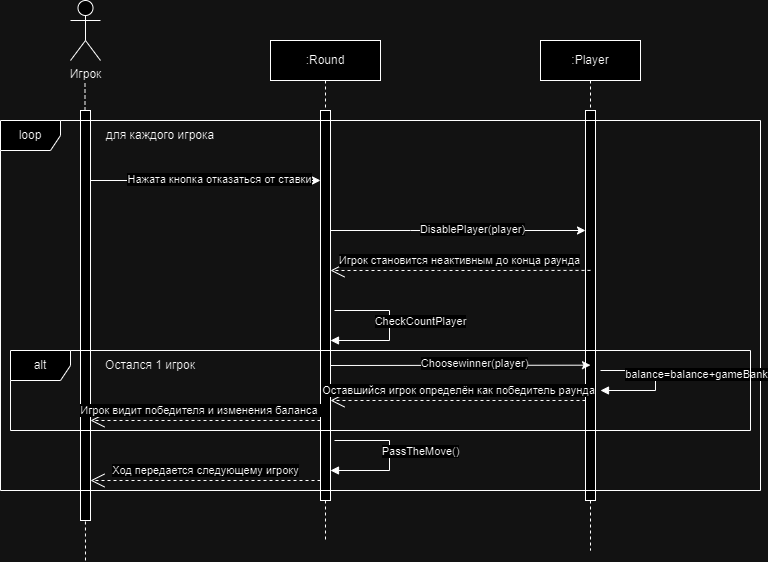

The diagram above was exported from draw.io. Its source (the exported page's mxGraphModel, read from the mxfile embedded in the PNG):
<mxGraphModel dx="1434" dy="759" grid="1" gridSize="10" guides="1" tooltips="1" connect="1" arrows="1" fold="1" page="1" pageScale="1" pageWidth="827" pageHeight="1169" math="0" shadow="0">
  <root>
    <mxCell id="0" />
    <mxCell id="1" parent="0" />
    <mxCell id="K32rbfefEH05NnCS_kW--83" value="" style="endArrow=none;dashed=1;html=1;rounded=0;" parent="1" edge="1">
      <mxGeometry width="50" height="50" relative="1" as="geometry">
        <mxPoint x="105" y="570" as="sourcePoint" />
        <mxPoint x="104.5" y="90" as="targetPoint" />
        <Array as="points">
          <mxPoint x="104.5" y="140" />
        </Array>
      </mxGeometry>
    </mxCell>
    <mxCell id="K32rbfefEH05NnCS_kW--86" value=":Player" style="shape=umlLifeline;perimeter=lifelinePerimeter;whiteSpace=wrap;html=1;container=0;dropTarget=0;collapsible=0;recursiveResize=0;outlineConnect=0;portConstraint=eastwest;newEdgeStyle={&quot;edgeStyle&quot;:&quot;elbowEdgeStyle&quot;,&quot;elbow&quot;:&quot;vertical&quot;,&quot;curved&quot;:0,&quot;rounded&quot;:0};" parent="1" vertex="1">
      <mxGeometry x="560" y="50" width="100" height="510" as="geometry" />
    </mxCell>
    <mxCell id="K32rbfefEH05NnCS_kW--87" value="&lt;span style=&quot;color: rgba(0, 0, 0, 0); font-family: monospace; font-size: 0px; text-align: start;&quot;&gt;%3CmxGraphModel%3E%3Croot%3E%3CmxCell%20id%3D%220%22%2F%3E%3CmxCell%20id%3D%221%22%20parent%3D%220%22%2F%3E%3CmxCell%20id%3D%222%22%20value%3D%22%3AObject%22%20style%3D%22shape%3DumlLifeline%3Bperimeter%3DlifelinePerimeter%3BwhiteSpace%3Dwrap%3Bhtml%3D1%3Bcontainer%3D0%3BdropTarget%3D0%3Bcollapsible%3D0%3BrecursiveResize%3D0%3BoutlineConnect%3D0%3BportConstraint%3Deastwest%3BnewEdgeStyle%3D%7B%26quot%3BedgeStyle%26quot%3B%3A%26quot%3BelbowEdgeStyle%26quot%3B%2C%26quot%3Belbow%26quot%3B%3A%26quot%3Bvertical%26quot%3B%2C%26quot%3Bcurved%26quot%3B%3A0%2C%26quot%3Brounded%26quot%3B%3A0%7D%3B%22%20vertex%3D%221%22%20parent%3D%221%22%3E%3CmxGeometry%20x%3D%22120%22%20y%3D%2240%22%20width%3D%22100%22%20height%3D%22300%22%20as%3D%22geometry%22%2F%3E%3C%2FmxCell%3E%3CmxCell%20id%3D%223%22%20value%3D%22%22%20style%3D%22html%3D1%3Bpoints%3D%5B%5D%3Bperimeter%3DorthogonalPerimeter%3BoutlineConnect%3D0%3BtargetShapes%3DumlLifeline%3BportConstraint%3Deastwest%3BnewEdgeStyle%3D%7B%26quot%3BedgeStyle%26quot%3B%3A%26quot%3BelbowEdgeStyle%26quot%3B%2C%26quot%3Belbow%26quot%3B%3A%26quot%3Bvertical%26quot%3B%2C%26quot%3Bcurved%26quot%3B%3A0%2C%26quot%3Brounded%26quot%3B%3A0%7D%3B%22%20vertex%3D%221%22%20parent%3D%222%22%3E%3CmxGeometry%20x%3D%2245%22%20y%3D%2270%22%20width%3D%2210%22%20height%3D%22190%22%20as%3D%22geometry%22%2F%3E%3C%2FmxCell%3E%3CmxCell%20id%3D%224%22%20value%3D%22%22%20style%3D%22html%3D1%3Bpoints%3D%5B%5D%3Bperimeter%3DorthogonalPerimeter%3BoutlineConnect%3D0%3BtargetShapes%3DumlLifeline%3BportConstraint%3Deastwest%3BnewEdgeStyle%3D%7B%26quot%3BedgeStyle%26quot%3B%3A%26quot%3BelbowEdgeStyle%26quot%3B%2C%26quot%3Belbow%26quot%3B%3A%26quot%3Bvertical%26quot%3B%2C%26quot%3Bcurved%26quot%3B%3A0%2C%26quot%3Brounded%26quot%3B%3A0%7D%3B%22%20vertex%3D%221%22%20parent%3D%222%22%3E%3CmxGeometry%20x%3D%2250%22%20y%3D%22120%22%20width%3D%2210%22%20height%3D%2280%22%20as%3D%22geometry%22%2F%3E%3C%2FmxCell%3E%3C%2Froot%3E%3C%2FmxGraphModel%3E&lt;/span&gt;" style="html=1;points=[];perimeter=orthogonalPerimeter;outlineConnect=0;targetShapes=umlLifeline;portConstraint=eastwest;newEdgeStyle={&quot;edgeStyle&quot;:&quot;elbowEdgeStyle&quot;,&quot;elbow&quot;:&quot;vertical&quot;,&quot;curved&quot;:0,&quot;rounded&quot;:0};" parent="K32rbfefEH05NnCS_kW--86" vertex="1">
      <mxGeometry x="45" y="70" width="10" height="390" as="geometry" />
    </mxCell>
    <mxCell id="K32rbfefEH05NnCS_kW--88" value="Игрок" style="shape=umlActor;verticalLabelPosition=bottom;verticalAlign=top;html=1;outlineConnect=0;" parent="1" vertex="1">
      <mxGeometry x="90" y="10" width="30" height="60" as="geometry" />
    </mxCell>
    <mxCell id="K32rbfefEH05NnCS_kW--89" value="" style="rounded=0;whiteSpace=wrap;html=1;" parent="1" vertex="1">
      <mxGeometry x="100" y="120" width="10" height="410" as="geometry" />
    </mxCell>
    <mxCell id="K32rbfefEH05NnCS_kW--99" value=":Round" style="shape=umlLifeline;perimeter=lifelinePerimeter;whiteSpace=wrap;html=1;container=0;dropTarget=0;collapsible=0;recursiveResize=0;outlineConnect=0;portConstraint=eastwest;newEdgeStyle={&quot;edgeStyle&quot;:&quot;elbowEdgeStyle&quot;,&quot;elbow&quot;:&quot;vertical&quot;,&quot;curved&quot;:0,&quot;rounded&quot;:0};" parent="1" vertex="1">
      <mxGeometry x="290" y="50" width="110" height="500" as="geometry" />
    </mxCell>
    <mxCell id="K32rbfefEH05NnCS_kW--100" value="&lt;span style=&quot;color: rgba(0, 0, 0, 0); font-family: monospace; font-size: 0px; text-align: start;&quot;&gt;%3CmxGraphModel%3E%3Croot%3E%3CmxCell%20id%3D%220%22%2F%3E%3CmxCell%20id%3D%221%22%20parent%3D%220%22%2F%3E%3CmxCell%20id%3D%222%22%20value%3D%22%3AObject%22%20style%3D%22shape%3DumlLifeline%3Bperimeter%3DlifelinePerimeter%3BwhiteSpace%3Dwrap%3Bhtml%3D1%3Bcontainer%3D0%3BdropTarget%3D0%3Bcollapsible%3D0%3BrecursiveResize%3D0%3BoutlineConnect%3D0%3BportConstraint%3Deastwest%3BnewEdgeStyle%3D%7B%26quot%3BedgeStyle%26quot%3B%3A%26quot%3BelbowEdgeStyle%26quot%3B%2C%26quot%3Belbow%26quot%3B%3A%26quot%3Bvertical%26quot%3B%2C%26quot%3Bcurved%26quot%3B%3A0%2C%26quot%3Brounded%26quot%3B%3A0%7D%3B%22%20vertex%3D%221%22%20parent%3D%221%22%3E%3CmxGeometry%20x%3D%22120%22%20y%3D%2240%22%20width%3D%22100%22%20height%3D%22300%22%20as%3D%22geometry%22%2F%3E%3C%2FmxCell%3E%3CmxCell%20id%3D%223%22%20value%3D%22%22%20style%3D%22html%3D1%3Bpoints%3D%5B%5D%3Bperimeter%3DorthogonalPerimeter%3BoutlineConnect%3D0%3BtargetShapes%3DumlLifeline%3BportConstraint%3Deastwest%3BnewEdgeStyle%3D%7B%26quot%3BedgeStyle%26quot%3B%3A%26quot%3BelbowEdgeStyle%26quot%3B%2C%26quot%3Belbow%26quot%3B%3A%26quot%3Bvertical%26quot%3B%2C%26quot%3Bcurved%26quot%3B%3A0%2C%26quot%3Brounded%26quot%3B%3A0%7D%3B%22%20vertex%3D%221%22%20parent%3D%222%22%3E%3CmxGeometry%20x%3D%2245%22%20y%3D%2270%22%20width%3D%2210%22%20height%3D%22190%22%20as%3D%22geometry%22%2F%3E%3C%2FmxCell%3E%3CmxCell%20id%3D%224%22%20value%3D%22%22%20style%3D%22html%3D1%3Bpoints%3D%5B%5D%3Bperimeter%3DorthogonalPerimeter%3BoutlineConnect%3D0%3BtargetShapes%3DumlLifeline%3BportConstraint%3Deastwest%3BnewEdgeStyle%3D%7B%26quot%3BedgeStyle%26quot%3B%3A%26quot%3BelbowEdgeStyle%26quot%3B%2C%26quot%3Belbow%26quot%3B%3A%26quot%3Bvertical%26quot%3B%2C%26quot%3Bcurved%26quot%3B%3A0%2C%26quot%3Brounded%26quot%3B%3A0%7D%3B%22%20vertex%3D%221%22%20parent%3D%222%22%3E%3CmxGeometry%20x%3D%2250%22%20y%3D%22120%22%20width%3D%2210%22%20height%3D%2280%22%20as%3D%22geometry%22%2F%3E%3C%2FmxCell%3E%3C%2Froot%3E%3C%2FmxGraphModel%3E&lt;/span&gt;" style="html=1;points=[];perimeter=orthogonalPerimeter;outlineConnect=0;targetShapes=umlLifeline;portConstraint=eastwest;newEdgeStyle={&quot;edgeStyle&quot;:&quot;elbowEdgeStyle&quot;,&quot;elbow&quot;:&quot;vertical&quot;,&quot;curved&quot;:0,&quot;rounded&quot;:0};" parent="K32rbfefEH05NnCS_kW--99" vertex="1">
      <mxGeometry x="50" y="70" width="10" height="390" as="geometry" />
    </mxCell>
    <mxCell id="K32rbfefEH05NnCS_kW--106" value="loop" style="shape=umlFrame;whiteSpace=wrap;html=1;pointerEvents=0;" parent="1" vertex="1">
      <mxGeometry x="20" y="130" width="760" height="370" as="geometry" />
    </mxCell>
    <mxCell id="K32rbfefEH05NnCS_kW--117" value="" style="endArrow=classic;html=1;rounded=0;" parent="1" edge="1" target="K32rbfefEH05NnCS_kW--87" source="K32rbfefEH05NnCS_kW--100">
      <mxGeometry width="50" height="50" relative="1" as="geometry">
        <mxPoint x="380" y="240" as="sourcePoint" />
        <mxPoint x="595" y="240" as="targetPoint" />
        <Array as="points">
          <mxPoint x="430" y="240" />
        </Array>
      </mxGeometry>
    </mxCell>
    <mxCell id="K32rbfefEH05NnCS_kW--118" value="DisablePlayer(player)" style="edgeLabel;html=1;align=center;verticalAlign=middle;resizable=0;points=[];" parent="K32rbfefEH05NnCS_kW--117" connectable="0" vertex="1">
      <mxGeometry x="0.1087" y="2" relative="1" as="geometry">
        <mxPoint as="offset" />
      </mxGeometry>
    </mxCell>
    <mxCell id="K32rbfefEH05NnCS_kW--124" value="для каждого игрока" style="text;html=1;align=center;verticalAlign=middle;whiteSpace=wrap;rounded=0;" parent="1" vertex="1">
      <mxGeometry x="110" y="130" width="140" height="30" as="geometry" />
    </mxCell>
    <mxCell id="K32rbfefEH05NnCS_kW--135" value="" style="endArrow=classic;html=1;rounded=0;" parent="1" target="K32rbfefEH05NnCS_kW--100" edge="1">
      <mxGeometry width="50" height="50" relative="1" as="geometry">
        <mxPoint x="110" y="190" as="sourcePoint" />
        <mxPoint x="305" y="190" as="targetPoint" />
      </mxGeometry>
    </mxCell>
    <mxCell id="K32rbfefEH05NnCS_kW--136" value="Нажата кнопка отказаться от ставки" style="edgeLabel;html=1;align=center;verticalAlign=middle;resizable=0;points=[];" parent="K32rbfefEH05NnCS_kW--135" connectable="0" vertex="1">
      <mxGeometry x="0.1087" y="2" relative="1" as="geometry">
        <mxPoint as="offset" />
      </mxGeometry>
    </mxCell>
    <mxCell id="K32rbfefEH05NnCS_kW--156" value="СheckCountPlayer" style="html=1;verticalAlign=bottom;endArrow=block;edgeStyle=elbowEdgeStyle;elbow=horizontal;curved=0;rounded=0;" parent="1" edge="1">
      <mxGeometry x="0.0417" y="31" relative="1" as="geometry">
        <mxPoint x="354" y="320" as="sourcePoint" />
        <Array as="points">
          <mxPoint x="409" y="350" />
        </Array>
        <mxPoint x="350" y="350" as="targetPoint" />
        <mxPoint as="offset" />
      </mxGeometry>
    </mxCell>
    <mxCell id="K32rbfefEH05NnCS_kW--157" value="balance=balance+gameBank" style="html=1;verticalAlign=bottom;endArrow=block;edgeStyle=elbowEdgeStyle;elbow=horizontal;curved=0;rounded=0;" parent="1" edge="1">
      <mxGeometry x="0.0417" y="41" relative="1" as="geometry">
        <mxPoint x="620" y="380" as="sourcePoint" />
        <Array as="points">
          <mxPoint x="675" y="410" />
        </Array>
        <mxPoint x="620" y="400" as="targetPoint" />
        <mxPoint as="offset" />
      </mxGeometry>
    </mxCell>
    <mxCell id="K32rbfefEH05NnCS_kW--159" value="Ход передается следующему игроку" style="endArrow=open;endSize=12;dashed=1;html=1;rounded=0;entryX=0.9;entryY=0.914;entryDx=0;entryDy=0;entryPerimeter=0;" parent="1" edge="1">
      <mxGeometry x="-0.0038" y="-10" width="160" relative="1" as="geometry">
        <mxPoint x="340" y="490" as="sourcePoint" />
        <mxPoint x="110" y="490" as="targetPoint" />
        <Array as="points">
          <mxPoint x="311" y="490" />
          <mxPoint x="241" y="490" />
        </Array>
        <mxPoint as="offset" />
      </mxGeometry>
    </mxCell>
    <mxCell id="K32rbfefEH05NnCS_kW--160" value="Игрок становится неактивным до конца раунда" style="endArrow=open;endSize=12;dashed=1;html=1;rounded=0;exitX=0.5;exitY=0.41;exitDx=0;exitDy=0;exitPerimeter=0;" parent="1" edge="1" target="K32rbfefEH05NnCS_kW--100" source="K32rbfefEH05NnCS_kW--87">
      <mxGeometry x="0.0077" y="-10" width="160" relative="1" as="geometry">
        <mxPoint x="590" y="280" as="sourcePoint" />
        <mxPoint x="380" y="280" as="targetPoint" />
        <Array as="points">
          <mxPoint x="528" y="280" />
          <mxPoint x="458" y="280" />
        </Array>
        <mxPoint as="offset" />
      </mxGeometry>
    </mxCell>
    <mxCell id="K32rbfefEH05NnCS_kW--161" value="alt" style="shape=umlFrame;whiteSpace=wrap;html=1;pointerEvents=0;" parent="1" vertex="1">
      <mxGeometry x="30" y="360" width="740" height="80" as="geometry" />
    </mxCell>
    <mxCell id="K32rbfefEH05NnCS_kW--162" value="Остался 1 игрок" style="text;html=1;align=center;verticalAlign=middle;whiteSpace=wrap;rounded=0;" parent="1" vertex="1">
      <mxGeometry x="100" y="360" width="140" height="30" as="geometry" />
    </mxCell>
    <mxCell id="K32rbfefEH05NnCS_kW--163" value="" style="endArrow=classic;html=1;rounded=0;entryX=0.5;entryY=0.653;entryDx=0;entryDy=0;entryPerimeter=0;" parent="1" edge="1" target="K32rbfefEH05NnCS_kW--87">
      <mxGeometry width="50" height="50" relative="1" as="geometry">
        <mxPoint x="350" y="375" as="sourcePoint" />
        <mxPoint x="595" y="374.5" as="targetPoint" />
        <Array as="points" />
      </mxGeometry>
    </mxCell>
    <mxCell id="K32rbfefEH05NnCS_kW--164" value="Choosewinner(player)" style="edgeLabel;html=1;align=center;verticalAlign=middle;resizable=0;points=[];" parent="K32rbfefEH05NnCS_kW--163" connectable="0" vertex="1">
      <mxGeometry x="0.1087" y="2" relative="1" as="geometry">
        <mxPoint as="offset" />
      </mxGeometry>
    </mxCell>
    <mxCell id="K32rbfefEH05NnCS_kW--165" value="Оставшийся игрок определён как победитель раунда" style="endArrow=open;endSize=12;dashed=1;html=1;rounded=0;" parent="1" edge="1" target="K32rbfefEH05NnCS_kW--100" source="K32rbfefEH05NnCS_kW--87">
      <mxGeometry x="-0.0038" y="-10" width="160" relative="1" as="geometry">
        <mxPoint x="591" y="410" as="sourcePoint" />
        <mxPoint x="380" y="410" as="targetPoint" />
        <Array as="points">
          <mxPoint x="531" y="410" />
          <mxPoint x="461" y="410" />
        </Array>
        <mxPoint as="offset" />
      </mxGeometry>
    </mxCell>
    <mxCell id="K32rbfefEH05NnCS_kW--167" value="PassTheMove()" style="html=1;verticalAlign=bottom;endArrow=block;edgeStyle=elbowEdgeStyle;elbow=horizontal;curved=0;rounded=0;" parent="1" edge="1">
      <mxGeometry x="0.0417" y="31" relative="1" as="geometry">
        <mxPoint x="354" y="450" as="sourcePoint" />
        <Array as="points">
          <mxPoint x="409" y="480" />
        </Array>
        <mxPoint x="350" y="480" as="targetPoint" />
        <mxPoint as="offset" />
      </mxGeometry>
    </mxCell>
    <mxCell id="X_qWc9H85Fb0N77pLFNs-1" value="Игрок видит победителя и изменения баланса&amp;nbsp;" style="endArrow=open;endSize=12;dashed=1;html=1;rounded=0;" edge="1" parent="1">
      <mxGeometry x="0.0435" y="-10" width="160" relative="1" as="geometry">
        <mxPoint x="340" y="430" as="sourcePoint" />
        <mxPoint x="110" y="430" as="targetPoint" />
        <Array as="points">
          <mxPoint x="218" y="430" />
        </Array>
        <mxPoint as="offset" />
      </mxGeometry>
    </mxCell>
  </root>
</mxGraphModel>